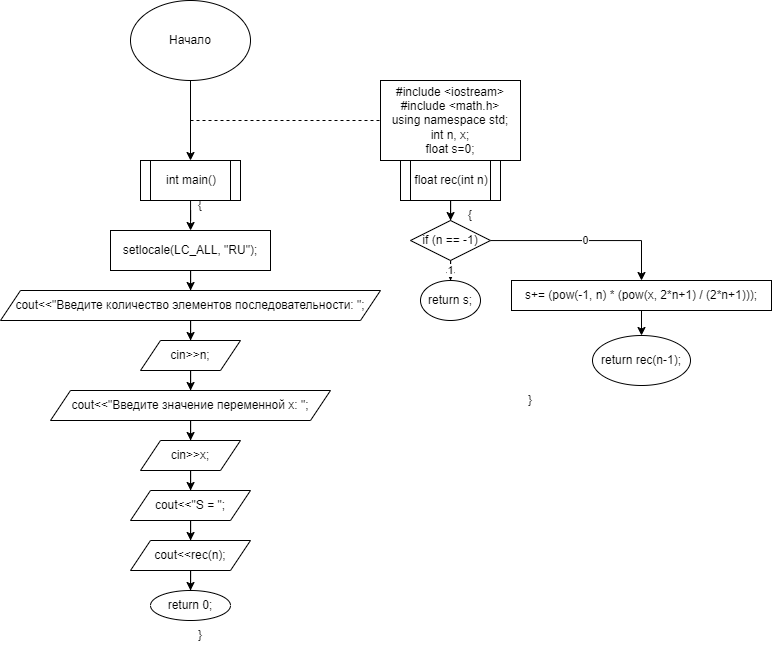

The diagram above was exported from draw.io. Its source (the exported page's mxGraphModel, read from the mxfile embedded in the PNG):
<mxGraphModel dx="1687" dy="993" grid="1" gridSize="10" guides="1" tooltips="1" connect="1" arrows="1" fold="1" page="1" pageScale="1" pageWidth="827" pageHeight="1169" math="0" shadow="0">
  <root>
    <mxCell id="0" />
    <mxCell id="1" parent="0" />
    <mxCell id="xMjmz0t1EhTli9OG3I_P-3" value="" style="edgeStyle=orthogonalEdgeStyle;rounded=0;orthogonalLoop=1;jettySize=auto;html=1;" parent="1" source="xMjmz0t1EhTli9OG3I_P-1" target="xMjmz0t1EhTli9OG3I_P-2" edge="1">
      <mxGeometry relative="1" as="geometry" />
    </mxCell>
    <mxCell id="xMjmz0t1EhTli9OG3I_P-1" value="Начало" style="ellipse;whiteSpace=wrap;html=1;" parent="1" vertex="1">
      <mxGeometry x="500" y="200" width="120" height="80" as="geometry" />
    </mxCell>
    <mxCell id="xMjmz0t1EhTli9OG3I_P-5" value="" style="edgeStyle=orthogonalEdgeStyle;rounded=0;orthogonalLoop=1;jettySize=auto;html=1;" parent="1" source="xMjmz0t1EhTli9OG3I_P-2" target="xMjmz0t1EhTli9OG3I_P-4" edge="1">
      <mxGeometry relative="1" as="geometry" />
    </mxCell>
    <mxCell id="xMjmz0t1EhTli9OG3I_P-2" value="int main()" style="shape=process;whiteSpace=wrap;html=1;backgroundOutline=1;" parent="1" vertex="1">
      <mxGeometry x="510" y="360" width="100" height="40" as="geometry" />
    </mxCell>
    <mxCell id="Z6lSKk-21ke0WZ5DOH2t-2" value="" style="edgeStyle=orthogonalEdgeStyle;rounded=0;orthogonalLoop=1;jettySize=auto;html=1;" edge="1" parent="1" source="xMjmz0t1EhTli9OG3I_P-4" target="Z6lSKk-21ke0WZ5DOH2t-1">
      <mxGeometry relative="1" as="geometry" />
    </mxCell>
    <mxCell id="xMjmz0t1EhTli9OG3I_P-4" value="setlocale(LC_ALL, &quot;RU&quot;);" style="whiteSpace=wrap;html=1;" parent="1" vertex="1">
      <mxGeometry x="480" y="430" width="160" height="40" as="geometry" />
    </mxCell>
    <mxCell id="xMjmz0t1EhTli9OG3I_P-10" value="" style="endArrow=none;dashed=1;html=1;rounded=0;entryX=0;entryY=0.5;entryDx=0;entryDy=0;" parent="1" target="xMjmz0t1EhTli9OG3I_P-14" edge="1">
      <mxGeometry width="50" height="50" relative="1" as="geometry">
        <mxPoint x="560" y="320" as="sourcePoint" />
        <mxPoint x="680" y="320" as="targetPoint" />
      </mxGeometry>
    </mxCell>
    <mxCell id="xMjmz0t1EhTli9OG3I_P-11" value="return 0;" style="ellipse;whiteSpace=wrap;html=1;" parent="1" vertex="1">
      <mxGeometry x="520" y="790" width="80" height="30" as="geometry" />
    </mxCell>
    <mxCell id="xMjmz0t1EhTli9OG3I_P-14" value="#include &amp;lt;iostream&amp;gt;&lt;div&gt;#include &amp;lt;math.h&amp;gt;&lt;/div&gt;&lt;div&gt;using namespace std;&lt;/div&gt;&lt;div&gt;int n, x;&lt;/div&gt;&lt;div&gt;float s=0;&lt;/div&gt;" style="whiteSpace=wrap;html=1;" parent="1" vertex="1">
      <mxGeometry x="750" y="280" width="140" height="80" as="geometry" />
    </mxCell>
    <mxCell id="Z6lSKk-21ke0WZ5DOH2t-21" value="" style="edgeStyle=orthogonalEdgeStyle;rounded=0;orthogonalLoop=1;jettySize=auto;html=1;" edge="1" parent="1" source="xMjmz0t1EhTli9OG3I_P-15" target="Z6lSKk-21ke0WZ5DOH2t-20">
      <mxGeometry relative="1" as="geometry" />
    </mxCell>
    <mxCell id="xMjmz0t1EhTli9OG3I_P-15" value="float rec(int n)" style="shape=process;whiteSpace=wrap;html=1;backgroundOutline=1;" parent="1" vertex="1">
      <mxGeometry x="770" y="360" width="100" height="40" as="geometry" />
    </mxCell>
    <mxCell id="Z6lSKk-21ke0WZ5DOH2t-7" value="" style="edgeStyle=orthogonalEdgeStyle;rounded=0;orthogonalLoop=1;jettySize=auto;html=1;" edge="1" parent="1" source="Z6lSKk-21ke0WZ5DOH2t-1" target="Z6lSKk-21ke0WZ5DOH2t-6">
      <mxGeometry relative="1" as="geometry" />
    </mxCell>
    <mxCell id="Z6lSKk-21ke0WZ5DOH2t-1" value="cout&amp;lt;&amp;lt;&quot;Введите количество элементов последовательности: &quot;;" style="shape=parallelogram;perimeter=parallelogramPerimeter;whiteSpace=wrap;html=1;fixedSize=1;" vertex="1" parent="1">
      <mxGeometry x="370" y="490" width="380" height="30" as="geometry" />
    </mxCell>
    <mxCell id="Z6lSKk-21ke0WZ5DOH2t-9" value="" style="edgeStyle=orthogonalEdgeStyle;rounded=0;orthogonalLoop=1;jettySize=auto;html=1;" edge="1" parent="1" source="Z6lSKk-21ke0WZ5DOH2t-6" target="Z6lSKk-21ke0WZ5DOH2t-8">
      <mxGeometry relative="1" as="geometry" />
    </mxCell>
    <mxCell id="Z6lSKk-21ke0WZ5DOH2t-6" value="cin&amp;gt;&amp;gt;n;" style="shape=parallelogram;perimeter=parallelogramPerimeter;whiteSpace=wrap;html=1;fixedSize=1;" vertex="1" parent="1">
      <mxGeometry x="510" y="540" width="100" height="30" as="geometry" />
    </mxCell>
    <mxCell id="Z6lSKk-21ke0WZ5DOH2t-11" value="" style="edgeStyle=orthogonalEdgeStyle;rounded=0;orthogonalLoop=1;jettySize=auto;html=1;" edge="1" parent="1" source="Z6lSKk-21ke0WZ5DOH2t-8" target="Z6lSKk-21ke0WZ5DOH2t-10">
      <mxGeometry relative="1" as="geometry" />
    </mxCell>
    <mxCell id="Z6lSKk-21ke0WZ5DOH2t-8" value="cout&amp;lt;&amp;lt;&quot;Введите значение переменной x: &quot;;" style="shape=parallelogram;perimeter=parallelogramPerimeter;whiteSpace=wrap;html=1;fixedSize=1;" vertex="1" parent="1">
      <mxGeometry x="420" y="590" width="280" height="30" as="geometry" />
    </mxCell>
    <mxCell id="Z6lSKk-21ke0WZ5DOH2t-14" value="" style="edgeStyle=orthogonalEdgeStyle;rounded=0;orthogonalLoop=1;jettySize=auto;html=1;" edge="1" parent="1" source="Z6lSKk-21ke0WZ5DOH2t-10" target="Z6lSKk-21ke0WZ5DOH2t-13">
      <mxGeometry relative="1" as="geometry" />
    </mxCell>
    <mxCell id="Z6lSKk-21ke0WZ5DOH2t-10" value="cin&amp;gt;&amp;gt;x;" style="shape=parallelogram;perimeter=parallelogramPerimeter;whiteSpace=wrap;html=1;fixedSize=1;" vertex="1" parent="1">
      <mxGeometry x="510" y="640" width="100" height="30" as="geometry" />
    </mxCell>
    <mxCell id="Z6lSKk-21ke0WZ5DOH2t-18" value="" style="edgeStyle=orthogonalEdgeStyle;rounded=0;orthogonalLoop=1;jettySize=auto;html=1;" edge="1" parent="1" source="Z6lSKk-21ke0WZ5DOH2t-13" target="Z6lSKk-21ke0WZ5DOH2t-17">
      <mxGeometry relative="1" as="geometry" />
    </mxCell>
    <mxCell id="Z6lSKk-21ke0WZ5DOH2t-13" value="cout&amp;lt;&amp;lt;&quot;S = &quot;;" style="shape=parallelogram;perimeter=parallelogramPerimeter;whiteSpace=wrap;html=1;fixedSize=1;" vertex="1" parent="1">
      <mxGeometry x="500" y="690" width="120" height="30" as="geometry" />
    </mxCell>
    <mxCell id="Z6lSKk-21ke0WZ5DOH2t-19" style="edgeStyle=orthogonalEdgeStyle;rounded=0;orthogonalLoop=1;jettySize=auto;html=1;entryX=0.5;entryY=0;entryDx=0;entryDy=0;" edge="1" parent="1" source="Z6lSKk-21ke0WZ5DOH2t-17" target="xMjmz0t1EhTli9OG3I_P-11">
      <mxGeometry relative="1" as="geometry" />
    </mxCell>
    <mxCell id="Z6lSKk-21ke0WZ5DOH2t-17" value="cout&amp;lt;&amp;lt;rec(n);" style="shape=parallelogram;perimeter=parallelogramPerimeter;whiteSpace=wrap;html=1;fixedSize=1;" vertex="1" parent="1">
      <mxGeometry x="500" y="740" width="120" height="30" as="geometry" />
    </mxCell>
    <mxCell id="Z6lSKk-21ke0WZ5DOH2t-23" value="1" style="edgeStyle=orthogonalEdgeStyle;rounded=0;orthogonalLoop=1;jettySize=auto;html=1;" edge="1" parent="1" source="Z6lSKk-21ke0WZ5DOH2t-20" target="Z6lSKk-21ke0WZ5DOH2t-22">
      <mxGeometry relative="1" as="geometry" />
    </mxCell>
    <mxCell id="Z6lSKk-21ke0WZ5DOH2t-25" value="0" style="edgeStyle=orthogonalEdgeStyle;rounded=0;orthogonalLoop=1;jettySize=auto;html=1;" edge="1" parent="1" source="Z6lSKk-21ke0WZ5DOH2t-20" target="Z6lSKk-21ke0WZ5DOH2t-24">
      <mxGeometry relative="1" as="geometry" />
    </mxCell>
    <mxCell id="Z6lSKk-21ke0WZ5DOH2t-20" value="if (n == -1)" style="rhombus;whiteSpace=wrap;html=1;" vertex="1" parent="1">
      <mxGeometry x="780" y="420" width="80" height="40" as="geometry" />
    </mxCell>
    <mxCell id="Z6lSKk-21ke0WZ5DOH2t-22" value="return s;" style="ellipse;whiteSpace=wrap;html=1;" vertex="1" parent="1">
      <mxGeometry x="790" y="480" width="60" height="40" as="geometry" />
    </mxCell>
    <mxCell id="Z6lSKk-21ke0WZ5DOH2t-27" value="" style="edgeStyle=orthogonalEdgeStyle;rounded=0;orthogonalLoop=1;jettySize=auto;html=1;" edge="1" parent="1" source="Z6lSKk-21ke0WZ5DOH2t-24" target="Z6lSKk-21ke0WZ5DOH2t-26">
      <mxGeometry relative="1" as="geometry" />
    </mxCell>
    <mxCell id="Z6lSKk-21ke0WZ5DOH2t-24" value="s+= (pow(-1, n) * (pow(x, 2*n+1) / (2*n+1)));" style="whiteSpace=wrap;html=1;" vertex="1" parent="1">
      <mxGeometry x="881" y="480" width="260" height="30" as="geometry" />
    </mxCell>
    <mxCell id="Z6lSKk-21ke0WZ5DOH2t-26" value="return rec(n-1);" style="ellipse;whiteSpace=wrap;html=1;" vertex="1" parent="1">
      <mxGeometry x="962" y="535" width="98" height="50" as="geometry" />
    </mxCell>
    <mxCell id="Z6lSKk-21ke0WZ5DOH2t-28" value="{" style="text;html=1;align=center;verticalAlign=middle;whiteSpace=wrap;rounded=0;" vertex="1" parent="1">
      <mxGeometry x="540" y="390" width="60" height="30" as="geometry" />
    </mxCell>
    <mxCell id="Z6lSKk-21ke0WZ5DOH2t-29" value="{" style="text;html=1;align=center;verticalAlign=middle;whiteSpace=wrap;rounded=0;" vertex="1" parent="1">
      <mxGeometry x="810" y="400" width="60" height="30" as="geometry" />
    </mxCell>
    <mxCell id="Z6lSKk-21ke0WZ5DOH2t-30" value="}" style="text;html=1;align=center;verticalAlign=middle;whiteSpace=wrap;rounded=0;" vertex="1" parent="1">
      <mxGeometry x="870" y="585" width="60" height="30" as="geometry" />
    </mxCell>
    <mxCell id="Z6lSKk-21ke0WZ5DOH2t-31" value="}" style="text;html=1;align=center;verticalAlign=middle;whiteSpace=wrap;rounded=0;" vertex="1" parent="1">
      <mxGeometry x="540" y="820" width="60" height="30" as="geometry" />
    </mxCell>
  </root>
</mxGraphModel>